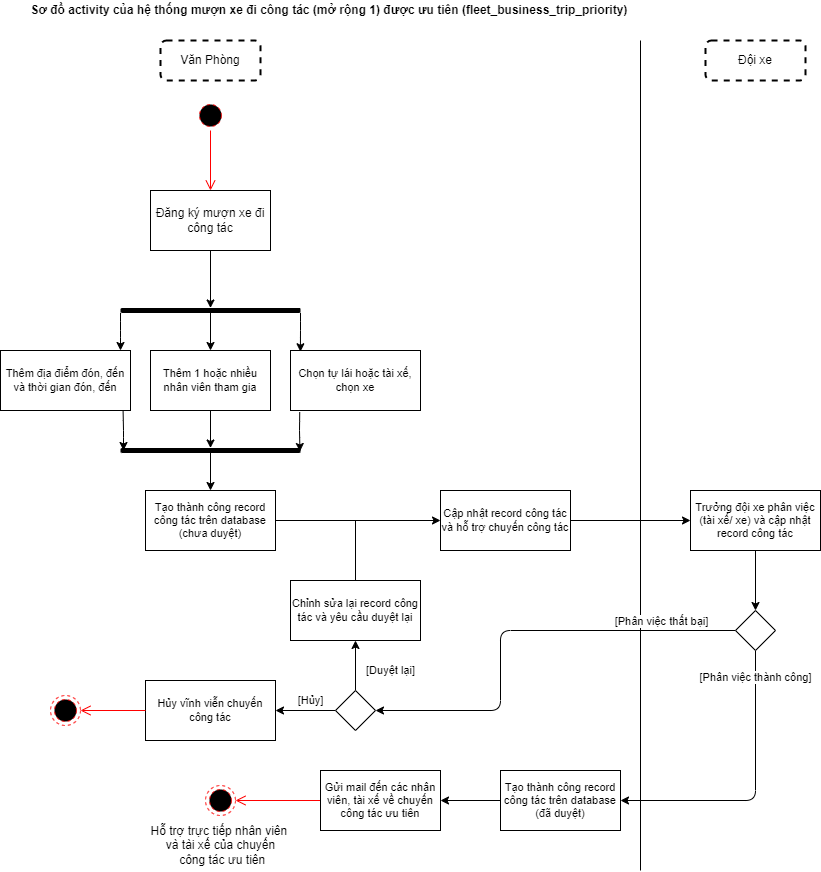

The diagram above was exported from draw.io. Its source (the exported page's mxGraphModel, read from the mxfile embedded in the PNG):
<mxGraphModel dx="990" dy="614" grid="1" gridSize="10" guides="1" tooltips="1" connect="1" arrows="1" fold="1" page="1" pageScale="1" pageWidth="850" pageHeight="1100" math="0" shadow="0">
  <root>
    <mxCell id="0" />
    <mxCell id="1" parent="0" />
    <mxCell id="8" value="&lt;span&gt;Sơ đồ&amp;nbsp;&lt;/span&gt;activity của hệ thống mượn xe đi công tác (mở rộng 1) được ưu tiên (fleet_business_trip_priority)&amp;nbsp;" style="text;html=1;align=center;verticalAlign=middle;resizable=0;points=[];autosize=1;strokeColor=none;fillColor=none;fontStyle=1" parent="1" vertex="1">
      <mxGeometry x="40" y="40" width="620" height="20" as="geometry" />
    </mxCell>
    <mxCell id="24" style="edgeStyle=none;html=1;" parent="1" source="11" target="22" edge="1">
      <mxGeometry relative="1" as="geometry" />
    </mxCell>
    <mxCell id="11" value="Đăng ký mượn xe đi công tác" style="whiteSpace=wrap;html=1;rounded=0;" parent="1" vertex="1">
      <mxGeometry x="170" y="230" width="120" height="60" as="geometry" />
    </mxCell>
    <mxCell id="27" value="" style="edgeStyle=none;html=1;" parent="1" source="22" edge="1">
      <mxGeometry relative="1" as="geometry">
        <Array as="points">
          <mxPoint x="140" y="370" />
        </Array>
        <mxPoint x="140" y="390" as="targetPoint" />
      </mxGeometry>
    </mxCell>
    <mxCell id="29" style="edgeStyle=none;html=1;entryX=0.5;entryY=0;entryDx=0;entryDy=0;" parent="1" source="22" target="28" edge="1">
      <mxGeometry relative="1" as="geometry" />
    </mxCell>
    <mxCell id="31" style="edgeStyle=none;html=1;entryX=0.076;entryY=0.021;entryDx=0;entryDy=0;fontSize=11;entryPerimeter=0;" parent="1" source="22" target="30" edge="1">
      <mxGeometry relative="1" as="geometry">
        <Array as="points">
          <mxPoint x="320" y="370" />
        </Array>
      </mxGeometry>
    </mxCell>
    <mxCell id="22" value="" style="html=1;points=[];perimeter=orthogonalPerimeter;fillColor=#000000;strokeColor=none;rounded=1;rotation=90;" parent="1" vertex="1">
      <mxGeometry x="227.5" y="260" width="5" height="180" as="geometry" />
    </mxCell>
    <mxCell id="26" value="Thêm địa điểm đón, đến và thời gian đón, đến" style="whiteSpace=wrap;html=1;rounded=0;fontSize=11;" parent="1" vertex="1">
      <mxGeometry x="20" y="390" width="130" height="60" as="geometry" />
    </mxCell>
    <mxCell id="35" style="edgeStyle=none;html=1;fontSize=11;endArrow=classic;endFill=1;" parent="1" source="28" target="85" edge="1">
      <mxGeometry relative="1" as="geometry">
        <mxPoint x="230" y="470" as="targetPoint" />
      </mxGeometry>
    </mxCell>
    <mxCell id="28" value="Thêm 1 hoặc nhiều nhân viên tham gia" style="whiteSpace=wrap;html=1;rounded=0;fontSize=11;" parent="1" vertex="1">
      <mxGeometry x="170" y="390" width="120" height="60" as="geometry" />
    </mxCell>
    <mxCell id="30" value="Chọn tự lái hoặc tài xế, chọn xe" style="whiteSpace=wrap;html=1;rounded=0;fontSize=11;" parent="1" vertex="1">
      <mxGeometry x="310" y="390" width="130" height="60" as="geometry" />
    </mxCell>
    <mxCell id="33" value="" style="endArrow=none;html=1;fontSize=11;entryX=0.943;entryY=1.006;entryDx=0;entryDy=0;entryPerimeter=0;startArrow=classic;startFill=1;" parent="1" target="26" edge="1">
      <mxGeometry width="50" height="50" relative="1" as="geometry">
        <mxPoint x="143" y="490" as="sourcePoint" />
        <mxPoint x="150" y="500" as="targetPoint" />
        <Array as="points">
          <mxPoint x="143" y="470" />
        </Array>
      </mxGeometry>
    </mxCell>
    <mxCell id="34" value="" style="endArrow=none;html=1;fontSize=11;entryX=0.071;entryY=1.026;entryDx=0;entryDy=0;entryPerimeter=0;exitX=0.7;exitY=0.003;exitDx=0;exitDy=0;exitPerimeter=0;startArrow=classic;startFill=1;" parent="1" source="85" target="30" edge="1">
      <mxGeometry width="50" height="50" relative="1" as="geometry">
        <mxPoint x="270" y="470" as="sourcePoint" />
        <mxPoint x="310.29999999999995" y="470" as="targetPoint" />
        <Array as="points">
          <mxPoint x="319" y="470" />
        </Array>
      </mxGeometry>
    </mxCell>
    <mxCell id="36" value="" style="endArrow=none;html=1;fontSize=11;endFill=0;startArrow=classic;startFill=1;" parent="1" edge="1">
      <mxGeometry width="50" height="50" relative="1" as="geometry">
        <mxPoint x="230" y="530" as="sourcePoint" />
        <mxPoint x="230" y="490" as="targetPoint" />
      </mxGeometry>
    </mxCell>
    <mxCell id="49" style="edgeStyle=none;html=1;endArrow=classic;endFill=1;" parent="1" source="37" edge="1">
      <mxGeometry relative="1" as="geometry">
        <mxPoint x="460" y="560" as="targetPoint" />
      </mxGeometry>
    </mxCell>
    <mxCell id="37" value="Tạo thành công record công tác trên database (chưa duyệt)" style="whiteSpace=wrap;html=1;rounded=0;fontSize=11;" parent="1" vertex="1">
      <mxGeometry x="165" y="530" width="130" height="60" as="geometry" />
    </mxCell>
    <mxCell id="40" value="Văn Phòng" style="rounded=1;whiteSpace=wrap;html=1;strokeWidth=2;dashed=1;" parent="1" vertex="1">
      <mxGeometry x="180" y="80" width="100" height="40" as="geometry" />
    </mxCell>
    <mxCell id="41" value="Đội xe" style="rounded=1;whiteSpace=wrap;html=1;strokeWidth=2;dashed=1;" parent="1" vertex="1">
      <mxGeometry x="725" y="80" width="100" height="40" as="geometry" />
    </mxCell>
    <mxCell id="42" value="" style="endArrow=none;html=1;" parent="1" edge="1">
      <mxGeometry width="50" height="50" relative="1" as="geometry">
        <mxPoint x="660" y="910" as="sourcePoint" />
        <mxPoint x="660" y="80" as="targetPoint" />
      </mxGeometry>
    </mxCell>
    <mxCell id="63" style="edgeStyle=none;html=1;endArrow=none;endFill=0;" parent="1" source="50" edge="1">
      <mxGeometry relative="1" as="geometry">
        <mxPoint x="375" y="560" as="targetPoint" />
      </mxGeometry>
    </mxCell>
    <mxCell id="50" value="Chỉnh sửa lại record công tác và yêu cầu duyệt lại" style="whiteSpace=wrap;html=1;rounded=0;fontSize=11;" parent="1" vertex="1">
      <mxGeometry x="310" y="620" width="130" height="60" as="geometry" />
    </mxCell>
    <mxCell id="67" value="Hủy vĩnh viễn chuyến công tác" style="whiteSpace=wrap;html=1;rounded=0;fontSize=11;" parent="1" vertex="1">
      <mxGeometry x="165" y="720" width="130" height="60" as="geometry" />
    </mxCell>
    <mxCell id="72" value="[Duyệt lại]" style="edgeStyle=none;html=1;entryX=0.5;entryY=1;entryDx=0;entryDy=0;endArrow=classic;endFill=1;" parent="1" source="68" target="50" edge="1">
      <mxGeometry x="-0.2" y="-35" relative="1" as="geometry">
        <mxPoint as="offset" />
      </mxGeometry>
    </mxCell>
    <mxCell id="74" value="[Hủy]" style="edgeStyle=none;html=1;endArrow=classic;endFill=1;" parent="1" source="68" target="67" edge="1">
      <mxGeometry x="-0.1667" y="-10" relative="1" as="geometry">
        <mxPoint as="offset" />
      </mxGeometry>
    </mxCell>
    <mxCell id="68" value="" style="rhombus;whiteSpace=wrap;html=1;" parent="1" vertex="1">
      <mxGeometry x="355" y="730" width="40" height="40" as="geometry" />
    </mxCell>
    <mxCell id="85" value="" style="html=1;points=[];perimeter=orthogonalPerimeter;fillColor=#000000;strokeColor=none;rounded=1;rotation=90;" parent="1" vertex="1">
      <mxGeometry x="227.5" y="400" width="5" height="180" as="geometry" />
    </mxCell>
    <mxCell id="96" value="&lt;span&gt;Hỗ trợ trực tiếp nhân viên &lt;br&gt;và tài xế của chuyến&lt;br&gt;&amp;nbsp;công tác ưu tiên&lt;/span&gt;" style="text;html=1;align=center;verticalAlign=middle;resizable=0;points=[];autosize=1;strokeColor=none;fillColor=none;" parent="1" vertex="1">
      <mxGeometry x="165" y="860" width="150" height="50" as="geometry" />
    </mxCell>
    <mxCell id="100" value="" style="ellipse;html=1;shape=startState;fillColor=#000000;strokeColor=#ff0000;dashed=1;" parent="1" vertex="1">
      <mxGeometry x="215" y="140" width="30" height="30" as="geometry" />
    </mxCell>
    <mxCell id="101" value="" style="edgeStyle=orthogonalEdgeStyle;html=1;verticalAlign=bottom;endArrow=open;endSize=8;strokeColor=#ff0000;entryX=0.5;entryY=0;entryDx=0;entryDy=0;" parent="1" source="100" target="11" edge="1">
      <mxGeometry relative="1" as="geometry">
        <mxPoint x="230" y="220" as="targetPoint" />
      </mxGeometry>
    </mxCell>
    <mxCell id="102" value="" style="ellipse;html=1;shape=endState;fillColor=#000000;strokeColor=#ff0000;dashed=1;" parent="1" vertex="1">
      <mxGeometry x="70" y="735" width="30" height="30" as="geometry" />
    </mxCell>
    <mxCell id="105" value="" style="edgeStyle=orthogonalEdgeStyle;html=1;verticalAlign=bottom;endArrow=open;endSize=8;strokeColor=#ff0000;exitX=0;exitY=0.5;exitDx=0;exitDy=0;" parent="1" source="67" target="102" edge="1">
      <mxGeometry relative="1" as="geometry">
        <mxPoint x="120" y="850" as="targetPoint" />
        <mxPoint x="120" y="770" as="sourcePoint" />
      </mxGeometry>
    </mxCell>
    <mxCell id="106" value="" style="edgeStyle=orthogonalEdgeStyle;html=1;verticalAlign=bottom;endArrow=open;endSize=8;strokeColor=#ff0000;" parent="1" source="140" target="138" edge="1">
      <mxGeometry relative="1" as="geometry">
        <mxPoint x="255" y="835" as="targetPoint" />
        <mxPoint x="685.0000000000001" y="1190" as="sourcePoint" />
      </mxGeometry>
    </mxCell>
    <mxCell id="135" style="edgeStyle=none;html=1;" parent="1" source="128" target="129" edge="1">
      <mxGeometry relative="1" as="geometry" />
    </mxCell>
    <mxCell id="128" value="Cập nhật record công tác và hỗ trợ chuyến công tác" style="whiteSpace=wrap;html=1;rounded=0;fontSize=11;" parent="1" vertex="1">
      <mxGeometry x="460" y="530" width="130" height="60" as="geometry" />
    </mxCell>
    <mxCell id="136" style="edgeStyle=none;html=1;" parent="1" source="129" target="133" edge="1">
      <mxGeometry relative="1" as="geometry" />
    </mxCell>
    <mxCell id="129" value="Trưởng đội xe phân việc (tài xế/ xe) và cập nhật record công tác" style="whiteSpace=wrap;html=1;rounded=0;fontSize=11;" parent="1" vertex="1">
      <mxGeometry x="710" y="530" width="130" height="60" as="geometry" />
    </mxCell>
    <mxCell id="130" style="edgeStyle=none;html=1;endArrow=classic;endFill=1;" parent="1" source="133" target="68" edge="1">
      <mxGeometry relative="1" as="geometry">
        <Array as="points">
          <mxPoint x="520" y="670" />
          <mxPoint x="520" y="750" />
        </Array>
      </mxGeometry>
    </mxCell>
    <mxCell id="131" value="[Phân việc thất bại]" style="edgeLabel;html=1;align=center;verticalAlign=middle;resizable=0;points=[];" parent="130" vertex="1" connectable="0">
      <mxGeometry x="-0.7279" y="-1" relative="1" as="geometry">
        <mxPoint x="-15" y="-9" as="offset" />
      </mxGeometry>
    </mxCell>
    <mxCell id="132" value="[Phân việc thành công]" style="edgeStyle=none;html=1;endArrow=classic;endFill=1;" parent="1" source="133" target="137" edge="1">
      <mxGeometry x="-0.8125" relative="1" as="geometry">
        <Array as="points">
          <mxPoint x="775" y="840" />
        </Array>
        <mxPoint as="offset" />
        <mxPoint x="600" y="710" as="targetPoint" />
      </mxGeometry>
    </mxCell>
    <mxCell id="133" value="" style="rhombus;whiteSpace=wrap;html=1;" parent="1" vertex="1">
      <mxGeometry x="755" y="650" width="40" height="40" as="geometry" />
    </mxCell>
    <mxCell id="141" style="edgeStyle=none;html=1;" parent="1" source="137" target="140" edge="1">
      <mxGeometry relative="1" as="geometry" />
    </mxCell>
    <mxCell id="137" value="&lt;span style=&quot;font-family: &amp;#34;helvetica&amp;#34;&quot;&gt;Tạo thành công record công tác trên database (đã duyệt)&lt;/span&gt;" style="whiteSpace=wrap;html=1;fontSize=11;fontColor=default;rounded=0;" parent="1" vertex="1">
      <mxGeometry x="520" y="810" width="120" height="60" as="geometry" />
    </mxCell>
    <mxCell id="138" value="" style="ellipse;html=1;shape=endState;fillColor=#000000;strokeColor=#ff0000;dashed=1;" parent="1" vertex="1">
      <mxGeometry x="225" y="825" width="30" height="30" as="geometry" />
    </mxCell>
    <mxCell id="140" value="&lt;span style=&quot;font-family: &amp;#34;helvetica&amp;#34;&quot;&gt;Gửi mail đến các nhân viên, tài xế về chuyến công tác ưu tiên&lt;/span&gt;" style="whiteSpace=wrap;html=1;fontSize=11;fontColor=default;rounded=0;" parent="1" vertex="1">
      <mxGeometry x="340" y="810" width="120" height="60" as="geometry" />
    </mxCell>
  </root>
</mxGraphModel>